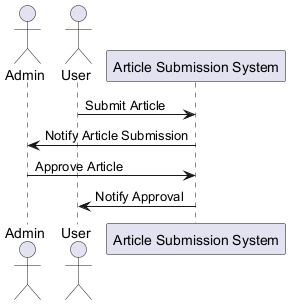

The diagram above was rendered by PlantUML. Its source (embedded in the PNG):
@startuml
actor Admin
actor User
participant "Article Submission System" as System

User -> System: Submit Article
System -> Admin: Notify Article Submission
Admin -> System: Approve Article
System -> User: Notify Approval
@enduml